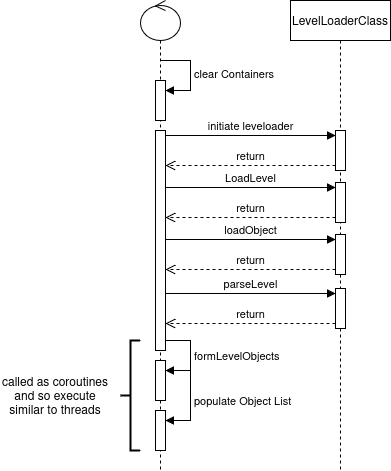

The diagram above was exported from draw.io. Its source (the exported page's mxGraphModel, read from the mxfile embedded in the PNG):
<mxGraphModel dx="880" dy="480" grid="1" gridSize="10" guides="1" tooltips="1" connect="1" arrows="1" fold="1" page="1" pageScale="1" pageWidth="827" pageHeight="1169" math="0" shadow="0">
  <root>
    <mxCell id="0" />
    <mxCell id="1" parent="0" />
    <mxCell id="ijLC52e04avKztTCKogP-38" value="" style="shape=umlLifeline;perimeter=lifelinePerimeter;whiteSpace=wrap;html=1;container=1;dropTarget=0;collapsible=0;recursiveResize=0;outlineConnect=0;portConstraint=eastwest;newEdgeStyle={&quot;curved&quot;:0,&quot;rounded&quot;:0};participant=umlControl;" vertex="1" parent="1">
      <mxGeometry x="180" y="40" width="40" height="470" as="geometry" />
    </mxCell>
    <mxCell id="ijLC52e04avKztTCKogP-40" value="" style="html=1;points=[[0,0,0,0,5],[0,1,0,0,-5],[1,0,0,0,5],[1,1,0,0,-5]];perimeter=orthogonalPerimeter;outlineConnect=0;targetShapes=umlLifeline;portConstraint=eastwest;newEdgeStyle={&quot;curved&quot;:0,&quot;rounded&quot;:0};" vertex="1" parent="ijLC52e04avKztTCKogP-38">
      <mxGeometry x="15" y="80" width="10" height="40" as="geometry" />
    </mxCell>
    <mxCell id="ijLC52e04avKztTCKogP-41" value="clear Containers" style="html=1;align=left;spacingLeft=2;endArrow=block;rounded=0;edgeStyle=orthogonalEdgeStyle;curved=0;rounded=0;" edge="1" target="ijLC52e04avKztTCKogP-40" parent="ijLC52e04avKztTCKogP-38">
      <mxGeometry relative="1" as="geometry">
        <mxPoint x="20" y="60" as="sourcePoint" />
        <Array as="points">
          <mxPoint x="50" y="90" />
        </Array>
      </mxGeometry>
    </mxCell>
    <mxCell id="ijLC52e04avKztTCKogP-45" value="" style="html=1;points=[[0,0,0,0,5],[0,1,0,0,-5],[1,0,0,0,5],[1,1,0,0,-5]];perimeter=orthogonalPerimeter;outlineConnect=0;targetShapes=umlLifeline;portConstraint=eastwest;newEdgeStyle={&quot;curved&quot;:0,&quot;rounded&quot;:0};" vertex="1" parent="ijLC52e04avKztTCKogP-38">
      <mxGeometry x="15" y="130" width="10" height="220" as="geometry" />
    </mxCell>
    <mxCell id="ijLC52e04avKztTCKogP-55" value="" style="html=1;points=[[0,0,0,0,5],[0,1,0,0,-5],[1,0,0,0,5],[1,1,0,0,-5]];perimeter=orthogonalPerimeter;outlineConnect=0;targetShapes=umlLifeline;portConstraint=eastwest;newEdgeStyle={&quot;curved&quot;:0,&quot;rounded&quot;:0};" vertex="1" parent="ijLC52e04avKztTCKogP-38">
      <mxGeometry x="15" y="360" width="10" height="40" as="geometry" />
    </mxCell>
    <mxCell id="ijLC52e04avKztTCKogP-56" value="formLevelObjects" style="html=1;align=left;spacingLeft=2;endArrow=block;rounded=0;edgeStyle=orthogonalEdgeStyle;curved=0;rounded=0;" edge="1" target="ijLC52e04avKztTCKogP-55" parent="ijLC52e04avKztTCKogP-38" source="ijLC52e04avKztTCKogP-45">
      <mxGeometry relative="1" as="geometry">
        <mxPoint x="30" y="340" as="sourcePoint" />
        <Array as="points">
          <mxPoint x="50" y="340" />
          <mxPoint x="50" y="370" />
        </Array>
      </mxGeometry>
    </mxCell>
    <mxCell id="ijLC52e04avKztTCKogP-57" value="" style="html=1;points=[[0,0,0,0,5],[0,1,0,0,-5],[1,0,0,0,5],[1,1,0,0,-5]];perimeter=orthogonalPerimeter;outlineConnect=0;targetShapes=umlLifeline;portConstraint=eastwest;newEdgeStyle={&quot;curved&quot;:0,&quot;rounded&quot;:0};" vertex="1" parent="ijLC52e04avKztTCKogP-38">
      <mxGeometry x="15" y="410" width="10" height="40" as="geometry" />
    </mxCell>
    <mxCell id="ijLC52e04avKztTCKogP-58" value="populate Object List" style="html=1;align=left;spacingLeft=2;endArrow=block;rounded=0;edgeStyle=orthogonalEdgeStyle;curved=0;rounded=0;" edge="1" parent="ijLC52e04avKztTCKogP-38" target="ijLC52e04avKztTCKogP-57" source="ijLC52e04avKztTCKogP-45">
      <mxGeometry x="0.3077" relative="1" as="geometry">
        <mxPoint x="25" y="390" as="sourcePoint" />
        <Array as="points">
          <mxPoint x="50" y="340" />
          <mxPoint x="50" y="420" />
        </Array>
        <mxPoint as="offset" />
      </mxGeometry>
    </mxCell>
    <mxCell id="ijLC52e04avKztTCKogP-39" value="LevelLoaderClass" style="shape=umlLifeline;perimeter=lifelinePerimeter;whiteSpace=wrap;html=1;container=1;dropTarget=0;collapsible=0;recursiveResize=0;outlineConnect=0;portConstraint=eastwest;newEdgeStyle={&quot;curved&quot;:0,&quot;rounded&quot;:0};" vertex="1" parent="1">
      <mxGeometry x="330" y="40" width="100" height="470" as="geometry" />
    </mxCell>
    <mxCell id="ijLC52e04avKztTCKogP-42" value="" style="html=1;points=[[0,0,0,0,5],[0,1,0,0,-5],[1,0,0,0,5],[1,1,0,0,-5]];perimeter=orthogonalPerimeter;outlineConnect=0;targetShapes=umlLifeline;portConstraint=eastwest;newEdgeStyle={&quot;curved&quot;:0,&quot;rounded&quot;:0};" vertex="1" parent="ijLC52e04avKztTCKogP-39">
      <mxGeometry x="45" y="130" width="10" height="40" as="geometry" />
    </mxCell>
    <mxCell id="ijLC52e04avKztTCKogP-43" value="initiate leveloader" style="html=1;verticalAlign=bottom;endArrow=block;curved=0;rounded=0;entryX=0;entryY=0;entryDx=0;entryDy=5;" edge="1" target="ijLC52e04avKztTCKogP-42" parent="1">
      <mxGeometry relative="1" as="geometry">
        <mxPoint x="205" y="175" as="sourcePoint" />
      </mxGeometry>
    </mxCell>
    <mxCell id="ijLC52e04avKztTCKogP-44" value="return" style="html=1;verticalAlign=bottom;endArrow=open;dashed=1;endSize=8;curved=0;rounded=0;exitX=0;exitY=1;exitDx=0;exitDy=-5;" edge="1" source="ijLC52e04avKztTCKogP-42" parent="1" target="ijLC52e04avKztTCKogP-45">
      <mxGeometry relative="1" as="geometry">
        <mxPoint x="205" y="245" as="targetPoint" />
      </mxGeometry>
    </mxCell>
    <mxCell id="ijLC52e04avKztTCKogP-46" value="" style="html=1;points=[[0,0,0,0,5],[0,1,0,0,-5],[1,0,0,0,5],[1,1,0,0,-5]];perimeter=orthogonalPerimeter;outlineConnect=0;targetShapes=umlLifeline;portConstraint=eastwest;newEdgeStyle={&quot;curved&quot;:0,&quot;rounded&quot;:0};" vertex="1" parent="1">
      <mxGeometry x="375" y="222" width="10" height="40" as="geometry" />
    </mxCell>
    <mxCell id="ijLC52e04avKztTCKogP-47" value="LoadLevel" style="html=1;verticalAlign=bottom;endArrow=block;curved=0;rounded=0;entryX=0;entryY=0;entryDx=0;entryDy=5;" edge="1" parent="1" target="ijLC52e04avKztTCKogP-46">
      <mxGeometry relative="1" as="geometry">
        <mxPoint x="205" y="227" as="sourcePoint" />
      </mxGeometry>
    </mxCell>
    <mxCell id="ijLC52e04avKztTCKogP-48" value="return" style="html=1;verticalAlign=bottom;endArrow=open;dashed=1;endSize=8;curved=0;rounded=0;exitX=0;exitY=1;exitDx=0;exitDy=-5;" edge="1" parent="1" source="ijLC52e04avKztTCKogP-46">
      <mxGeometry relative="1" as="geometry">
        <mxPoint x="205" y="257" as="targetPoint" />
      </mxGeometry>
    </mxCell>
    <mxCell id="ijLC52e04avKztTCKogP-49" value="" style="html=1;points=[[0,0,0,0,5],[0,1,0,0,-5],[1,0,0,0,5],[1,1,0,0,-5]];perimeter=orthogonalPerimeter;outlineConnect=0;targetShapes=umlLifeline;portConstraint=eastwest;newEdgeStyle={&quot;curved&quot;:0,&quot;rounded&quot;:0};" vertex="1" parent="1">
      <mxGeometry x="375" y="274" width="10" height="40" as="geometry" />
    </mxCell>
    <mxCell id="ijLC52e04avKztTCKogP-50" value="loadObject" style="html=1;verticalAlign=bottom;endArrow=block;curved=0;rounded=0;entryX=0;entryY=0;entryDx=0;entryDy=5;" edge="1" parent="1" target="ijLC52e04avKztTCKogP-49">
      <mxGeometry relative="1" as="geometry">
        <mxPoint x="205" y="279" as="sourcePoint" />
      </mxGeometry>
    </mxCell>
    <mxCell id="ijLC52e04avKztTCKogP-51" value="return" style="html=1;verticalAlign=bottom;endArrow=open;dashed=1;endSize=8;curved=0;rounded=0;exitX=0;exitY=1;exitDx=0;exitDy=-5;" edge="1" parent="1" source="ijLC52e04avKztTCKogP-49">
      <mxGeometry relative="1" as="geometry">
        <mxPoint x="205" y="309" as="targetPoint" />
      </mxGeometry>
    </mxCell>
    <mxCell id="ijLC52e04avKztTCKogP-52" value="" style="html=1;points=[[0,0,0,0,5],[0,1,0,0,-5],[1,0,0,0,5],[1,1,0,0,-5]];perimeter=orthogonalPerimeter;outlineConnect=0;targetShapes=umlLifeline;portConstraint=eastwest;newEdgeStyle={&quot;curved&quot;:0,&quot;rounded&quot;:0};" vertex="1" parent="1">
      <mxGeometry x="375" y="328" width="10" height="40" as="geometry" />
    </mxCell>
    <mxCell id="ijLC52e04avKztTCKogP-53" value="parseLevel" style="html=1;verticalAlign=bottom;endArrow=block;curved=0;rounded=0;entryX=0;entryY=0;entryDx=0;entryDy=5;" edge="1" parent="1" target="ijLC52e04avKztTCKogP-52">
      <mxGeometry relative="1" as="geometry">
        <mxPoint x="205" y="333" as="sourcePoint" />
      </mxGeometry>
    </mxCell>
    <mxCell id="ijLC52e04avKztTCKogP-54" value="return" style="html=1;verticalAlign=bottom;endArrow=open;dashed=1;endSize=8;curved=0;rounded=0;exitX=0;exitY=1;exitDx=0;exitDy=-5;" edge="1" parent="1" source="ijLC52e04avKztTCKogP-52">
      <mxGeometry relative="1" as="geometry">
        <mxPoint x="205" y="363" as="targetPoint" />
      </mxGeometry>
    </mxCell>
    <mxCell id="ijLC52e04avKztTCKogP-59" value="" style="strokeWidth=2;html=1;shape=mxgraph.flowchart.annotation_2;align=left;labelPosition=right;pointerEvents=1;" vertex="1" parent="1">
      <mxGeometry x="160" y="380" width="20" height="110" as="geometry" />
    </mxCell>
    <mxCell id="ijLC52e04avKztTCKogP-60" value="called as coroutines and so execute similar to threads" style="text;html=1;align=center;verticalAlign=middle;whiteSpace=wrap;rounded=0;" vertex="1" parent="1">
      <mxGeometry x="40" y="420" width="110" height="30" as="geometry" />
    </mxCell>
  </root>
</mxGraphModel>